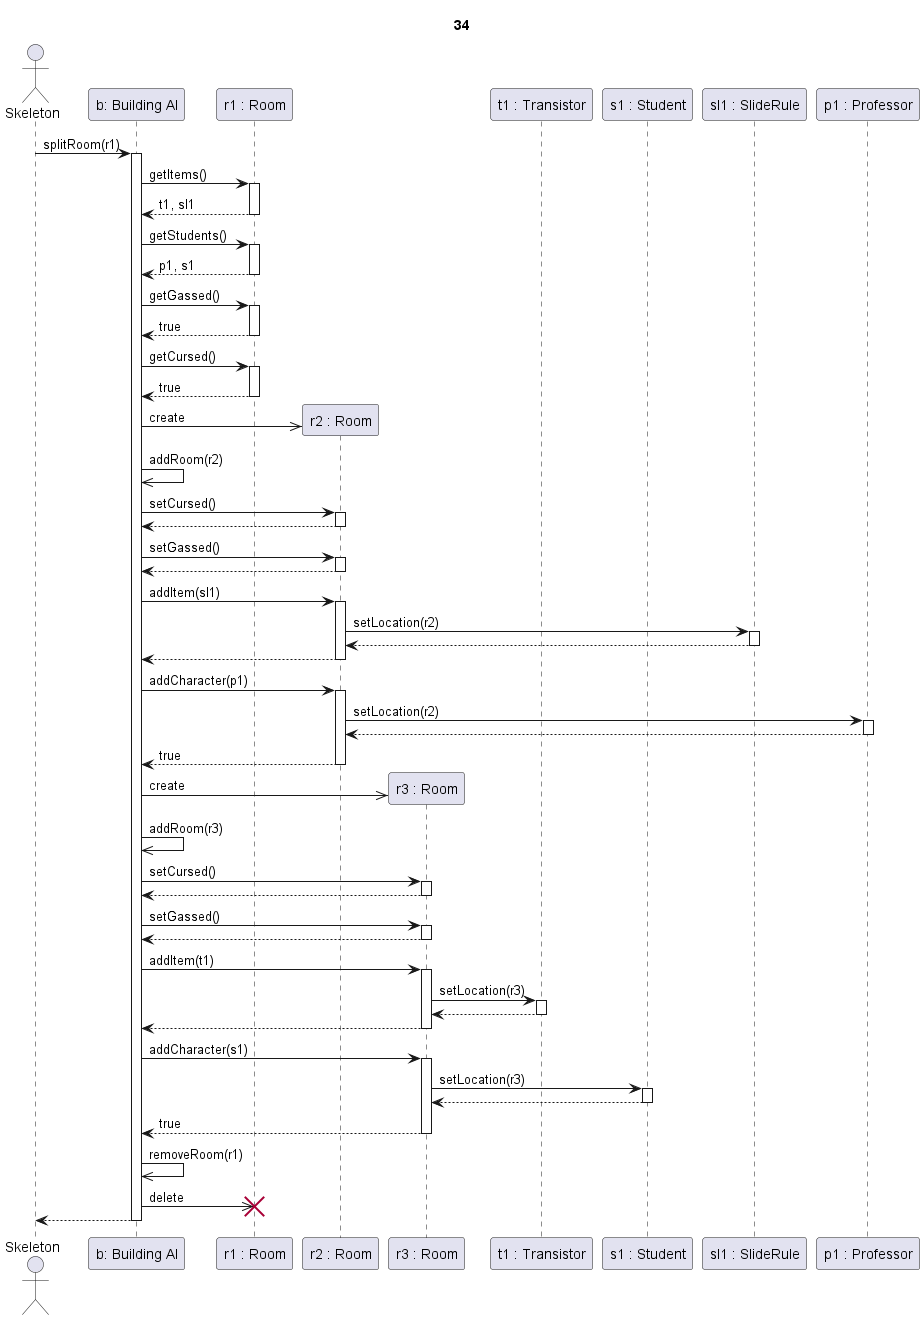

The diagram above was rendered by PlantUML. Its source (embedded in the PNG):
@startuml Szoba split sikeres eredetileg elátkozott és gázos szobával

title 34

actor Skeleton as sk
participant "b: Building AI" as ai

participant "r1 : Room" as r1
participant "r2 : Room" as r2
participant "r3 : Room" as r3

participant "t1 : Transistor" as t1
participant "s1 : Student" as s1
participant "sl1 : SlideRule" as sl
participant "p1 : Professor" as p1



sk->ai ++: splitRoom(r1)

ai->r1 ++: getItems()
r1-->ai --: t1, sl1

ai->r1 ++: getStudents()
r1-->ai --: p1, s1

ai->r1 ++: getGassed()
r1-->ai --: true

ai->r1 ++: getCursed()
r1-->ai --: true

ai->>r2 **: create
ai->>ai : addRoom(r2)

ai->r2 ++: setCursed()
return

ai->r2 ++: setGassed()
return

ai->r2 ++: addItem(sl1)

r2->sl ++: setLocation(r2)
return

r2-->ai --:
ai->r2 ++: addCharacter(p1)

r2->p1 ++: setLocation(r2)
return

r2-->ai --: true



ai->>r3 **: create
ai->>ai : addRoom(r3)

ai->r3 ++: setCursed()
return

ai->r3 ++: setGassed()
return

ai->r3 ++: addItem(t1)

r3->t1 ++: setLocation(r3)
return

r3-->ai --:

ai->r3 ++: addCharacter(s1)

r3->s1 ++: setLocation(r3)
return

r3-->ai --: true


ai->>ai : removeRoom(r1)
ai->>r1 !!: delete

ai-->sk --:

@enduml